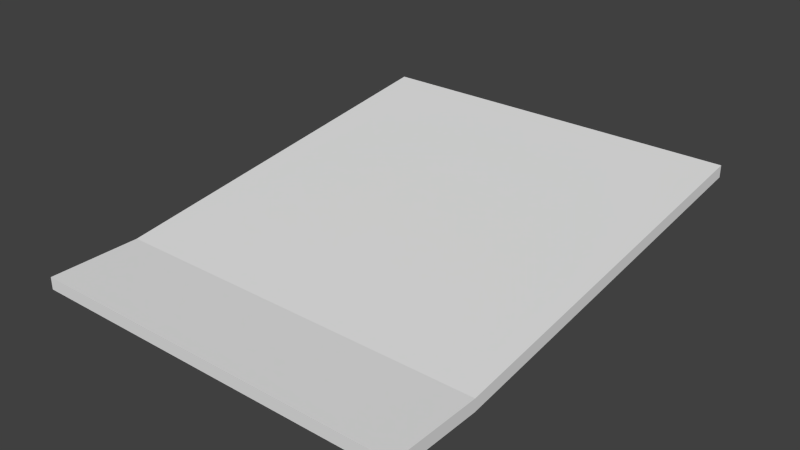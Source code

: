 # Source: postit.blend  (saved by Blender 2.75.0; exported with 4.5.12 LTS)
import bpy
from mathutils import Matrix  # noqa: F401  (used for matrix-valued properties, if any)

bpy.ops.wm.read_factory_settings(use_empty=True)
scene = bpy.context.scene
scene.name = 'Scene'

# ---- collections
col_collection_1 = bpy.data.collections.new('Collection 1'); scene.collection.children.link(col_collection_1)

# ---- materials (node trees are filled in below, after node groups)
mat_material = bpy.data.materials.new('Material')
mat_material.alpha_threshold = 0.0
mat_material.use_transparent_shadow = False
mat_material.roughness = 0.5
mat_material.line_color = (0.0, 0.0, 0.0, 1.0)

# ---- material node trees

# ---- world
world_world = bpy.data.worlds.new('World'); scene.world = world_world
world_world.color = (0.05088, 0.05088, 0.05088)
world_world.use_sun_shadow = False
world_world.sun_shadow_jitter_overblur = 0.0
world_world.cycles.sampling_method = 'MANUAL'
world_world.cycles.sample_map_resolution = 256

# ---- meshes
me_cube = bpy.data.meshes.new('Cube')
me_cube.from_pydata([(1.0, 1.25, 0.2679), (1.0, -0.75, 2.98e-07), (-1.0, -0.75, 2.98e-07), (-1.0, 1.25, 0.2679), (1.0, 1.25, 0.3316), (1.0, -0.75, 0.06372), (-1.0, -0.75, 0.06372), (-1.0, 1.25, 0.3316), (1.0, -1.229, -4.768e-07), (-1.0, -1.229, -4.768e-07), (1.0, -1.229, 0.06371), (-1.0, -1.229, 0.06371)], [], [(0, 1, 2, 3), (4, 7, 6, 5), (0, 4, 5, 1), (6, 2, 9, 11), (2, 6, 7, 3), (4, 0, 3, 7), (8, 10, 11, 9), (1, 5, 10, 8), (2, 1, 8, 9), (5, 6, 11, 10)])
_uv = me_cube.uv_layers.new(name='UVMap')
_uv.uv.foreach_set('vector', [0.5272, 0.02492, 0.6204, 0.02492, 0.6204, 0.1181, 0.5272, 0.1181, 0.5272, 0.02492, 0.6204, 0.02492, 0.6204, 0.1181, 0.5272, 0.1181, 0.5272, 0.02492, 0.6204, 0.02492, 0.6204, 0.1181, 0.5272, 0.1181, 0.5272, 0.02492, 0.6204, 0.02492, 0.6204, 0.1181, 0.5272, 0.1181, 0.5272, 0.02492, 0.6204, 0.02492, 0.6204, 0.1181, 0.5272, 0.1181, 0.5272, 0.02492, 0.6204, 0.02492, 0.6204, 0.1181, 0.5272, 0.1181, 0.5272, 0.02492, 0.6204, 0.02492, 0.6204, 0.1181, 0.5272, 0.1181, 0.5272, 0.02492, 0.6204, 0.02492, 0.6204, 0.1181, 0.5272, 0.1181, 0.5067, 0.1776, 0.6483, 0.1776, 0.6483, 0.211, 0.5067, 0.211, 0.5054, 0.1777, 0.6484, 0.1777, 0.6484, 0.2109, 0.5054, 0.2109])
me_cube.materials.append(mat_material)
me_cube.use_remesh_preserve_volume = False
me_cube.use_remesh_preserve_attributes = False
me_cube.use_mirror_vertex_groups = False
me_cube.update()

# ---- objects
ob_cube = bpy.data.objects.new('Cube', me_cube)

# ---- transforms, parenting, visibility, modifiers, constraints
ob_cube.location = (0.0, 0.0, 0.0)
ob_cube.lock_rotations_4d = False
ob_cube.empty_display_type = 'ARROWS'
ob_cube.lineart.crease_threshold = 0.0

# ---- collection membership
col_collection_1.objects.link(ob_cube)

# ---- scene / render settings (as saved in the file)
scene.frame_start = 1; scene.frame_end = 250; scene.frame_set(1)
scene.render.engine = 'BLENDER_EEVEE_NEXT'
scene.render.resolution_percentage = 50
scene.render.dither_intensity = 0.0
scene.cycles.use_denoising = False
scene.cycles.samples = 10
scene.cycles.sampling_pattern = 'TABULATED_SOBOL'
scene.cycles.light_sampling_threshold = 0.0
scene.cycles.use_adaptive_sampling = False
scene.cycles.use_light_tree = False
scene.cycles.blur_glossy = 0.0
scene.cycles.pixel_filter_type = 'GAUSSIAN'
scene.cycles.sample_clamp_indirect = 0.0
scene.view_settings.view_transform = 'Standard'
bpy.context.view_layer.update()

# ---- added for rendering (the .blend has no active camera and no usable light): camera, sun
cam_auto = bpy.data.cameras.new('AutoCamera')
cam_auto.lens = 50.0
cam_auto.sensor_width = 36.0
cam_auto.clip_end = 1000.0
ob_auto_camera = bpy.data.objects.new('AutoCamera', cam_auto)
scene.collection.objects.link(ob_auto_camera)
ob_auto_camera.location = (2.9631, -3.54533, 2.53628)
ob_auto_camera.rotation_euler = (1.09748, -7.21219e-08, 0.694738)
scene.camera = ob_auto_camera
light_auto_sun = bpy.data.lights.new('AutoSun', 'SUN')
light_auto_sun.energy = 3.0
light_auto_sun.angle = 0.0523599
ob_auto_sun = bpy.data.objects.new('AutoSun', light_auto_sun)
scene.collection.objects.link(ob_auto_sun)
ob_auto_sun.rotation_euler = (0.872665, 0.174533, 0.523599)
bpy.context.view_layer.update()
